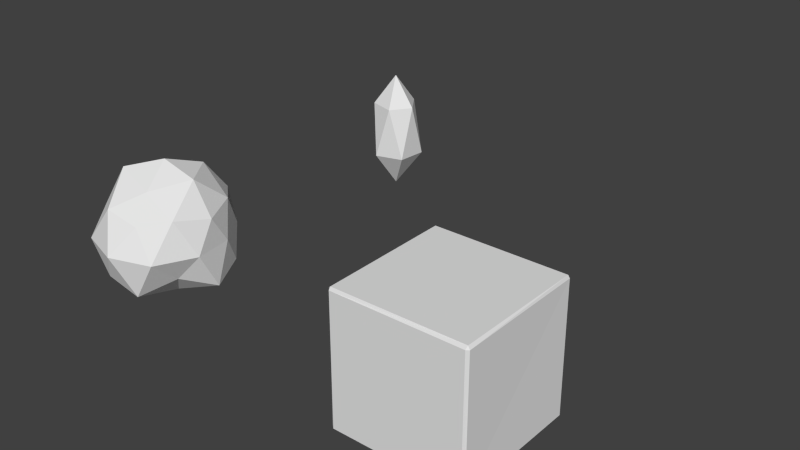 # Source: asteroid_chunk.blend  (saved by Blender 2.76.0; exported with 4.5.12 LTS)
import bpy
from mathutils import Matrix  # noqa: F401  (used for matrix-valued properties, if any)

bpy.ops.wm.read_factory_settings(use_empty=True)
scene = bpy.context.scene
scene.name = 'Scene'

# ---- collections
col_collection_1 = bpy.data.collections.new('Collection 1'); scene.collection.children.link(col_collection_1)

# ---- world
world_world = bpy.data.worlds.new('World'); scene.world = world_world
world_world.color = (0.05088, 0.05088, 0.05088)
world_world.use_sun_shadow = False
world_world.sun_shadow_jitter_overblur = 0.0
world_world.cycles.sampling_method = 'MANUAL'
world_world.cycles.sample_map_resolution = 256

# ---- meshes
me_cube = bpy.data.meshes.new('Cube')
me_cube.from_pydata([(-0.9476, -1.006, -0.9654), (-1.002, -0.96, -0.9652), (-0.963, -0.9627, -1.001), (-0.9547, -0.998, 0.9534), (-0.9499, -0.9753, 0.9963), (-0.9787, -0.962, 0.9736), (-0.9645, 1.013, -0.9807), (-0.9595, 0.948, -0.9938), (-1.003, 0.9559, -0.9656), (-0.9666, 0.9584, 0.9986), (-0.9528, 0.9856, 0.948), (-0.9989, 0.9622, 0.9608), (0.9608, -0.9987, -0.9675), (0.9616, -0.9671, -0.9919), (0.992, -0.9593, -0.9659), (0.9626, -0.9524, 0.9993), (0.9643, -1.002, 0.9673), (1.001, -0.9694, 0.9639), (1.001, 0.9596, -0.9631), (0.9447, 0.9557, -1.01), (0.9627, 1.003, -0.9649), (0.9654, 0.9607, 0.9975), (0.9845, 0.9711, 0.9536), (0.954, 0.9836, 0.9767)], [], [(2, 7, 19, 13), (22, 17, 14, 18), (15, 21, 9, 4), (16, 3, 0, 12), (10, 23, 20, 6), (0, 1, 2), (3, 4, 5), (6, 7, 8), (9, 10, 11), (12, 13, 14), (15, 16, 17), (18, 19, 20), (21, 22, 23), (0, 3, 5, 1), (4, 9, 11, 5), (10, 6, 8, 11), (7, 2, 1, 8), (9, 21, 23, 10), (22, 18, 20, 23), (19, 7, 6, 20), (21, 15, 17, 22), (16, 12, 14, 17), (13, 19, 18, 14), (15, 4, 3, 16), (2, 13, 12, 0), (5, 11, 8, 1)])
me_cube.use_remesh_preserve_volume = False
me_cube.use_remesh_preserve_attributes = False
me_cube.use_mirror_vertex_groups = False
me_cube.update()
me_icosphere = bpy.data.meshes.new('Icosphere')
me_icosphere.from_pydata([(0.0, 0.0, -0.9558), (0.6329, -0.4598, -0.3911), (-0.2994, -0.9213, -0.4844), (-0.8434, 0.0, -0.4217), (-0.3068, 0.9442, -0.4964), (0.7323, 0.532, -0.4526), (0.258, -0.7939, 0.4174), (-0.7086, -0.5148, 0.4379), (-0.7769, 0.5644, 0.4802), (0.2799, 0.8613, 0.4528), (0.9013, 0.0, 0.4506), (0.0, 0.0, 1.099), (-0.181, -0.5571, -0.9478), (0.3671, -0.2667, -0.7341), (0.3003, -0.9242, -0.6006), (0.9455, 0.0, -0.5844), (0.4345, 0.3157, -0.869), (-0.4792, 0.0, -0.7754), (-0.7657, -0.5563, -0.5849), (-0.1755, 0.54, -0.9188), (-0.7673, 0.5575, -0.5862), (0.2461, 0.7575, -0.4922), (0.9492, -0.3084, 0.0), (0.8697, 0.2826, 0.0), (0.0, -1.122, 0.0), (0.6574, -0.9049, 0.0), (-0.865, -0.2811, 0.0), (-0.6594, -0.9076, 0.0), (-0.6715, 0.9242, 0.0), (-1.043, 0.3388, 0.0), (0.5501, 0.7571, 0.0), (0.0, 0.8894, 0.0), (0.7258, -0.5274, 0.5545), (-0.2712, -0.8346, 0.5423), (-0.846, 0.0, 0.5229), (-0.2957, 0.9099, 0.5913), (0.6873, 0.4993, 0.525), (0.1527, -0.4699, 0.7994), (0.5887, 0.0, 0.9525), (-0.4812, -0.3496, 0.9624), (-0.3995, 0.2902, 0.799), (0.175, 0.5385, 0.9162)], [], [(0, 13, 12), (1, 13, 15), (0, 12, 17), (0, 17, 19), (0, 19, 16), (1, 15, 22), (2, 14, 24), (3, 18, 26), (4, 20, 28), (5, 21, 30), (1, 22, 25), (2, 24, 27), (3, 26, 29), (4, 28, 31), (5, 30, 23), (6, 32, 37), (7, 33, 39), (8, 34, 40), (9, 35, 41), (10, 36, 38), (38, 41, 11), (38, 36, 41), (36, 9, 41), (41, 40, 11), (41, 35, 40), (35, 8, 40), (40, 39, 11), (40, 34, 39), (34, 7, 39), (39, 37, 11), (39, 33, 37), (33, 6, 37), (37, 38, 11), (37, 32, 38), (32, 10, 38), (23, 36, 10), (23, 30, 36), (30, 9, 36), (31, 35, 9), (31, 28, 35), (28, 8, 35), (29, 34, 8), (29, 26, 34), (26, 7, 34), (27, 33, 7), (27, 24, 33), (24, 6, 33), (25, 32, 6), (25, 22, 32), (22, 10, 32), (30, 31, 9), (30, 21, 31), (21, 4, 31), (28, 29, 8), (28, 20, 29), (20, 3, 29), (26, 27, 7), (26, 18, 27), (18, 2, 27), (24, 25, 6), (24, 14, 25), (14, 1, 25), (22, 23, 10), (22, 15, 23), (15, 5, 23), (16, 21, 5), (16, 19, 21), (19, 4, 21), (19, 20, 4), (19, 17, 20), (17, 3, 20), (17, 18, 3), (17, 12, 18), (12, 2, 18), (15, 16, 5), (15, 13, 16), (13, 0, 16), (12, 14, 2), (12, 13, 14), (13, 1, 14)])
me_icosphere.use_remesh_preserve_volume = False
me_icosphere.use_remesh_preserve_attributes = False
me_icosphere.use_mirror_vertex_groups = False
me_icosphere.update()
me_icosphere_001 = bpy.data.meshes.new('Icosphere.001')
me_icosphere_001.from_pydata([(-7.475e-08, 3.674e-09, -1.031), (0.3357, -0.2439, -0.4408), (-0.1255, -0.3864, -0.4383), (-0.4273, 3.674e-09, -0.4444), (-0.1271, 0.3911, -0.4397), (0.365, 0.2652, -0.4514), (0.09817, -0.3021, 0.4337), (-0.3, -0.218, 0.4526), (-0.3235, 0.2351, 0.4629), (0.1147, 0.3532, 0.4527), (0.364, 2.992e-09, 0.4501), (0.0, 2.992e-09, 0.963)], [], [(0, 1, 2), (1, 0, 5), (0, 2, 3), (0, 3, 4), (0, 4, 5), (1, 5, 10), (2, 1, 6), (3, 2, 7), (4, 3, 8), (5, 4, 9), (1, 10, 6), (2, 6, 7), (3, 7, 8), (4, 8, 9), (5, 9, 10), (6, 10, 11), (7, 6, 11), (8, 7, 11), (9, 8, 11), (10, 9, 11)])
me_icosphere_001.use_remesh_preserve_volume = False
me_icosphere_001.use_remesh_preserve_attributes = False
me_icosphere_001.use_mirror_vertex_groups = False
me_icosphere_001.update()

# ---- objects
ob_bismuth_med = bpy.data.objects.new('bismuth_med', me_cube)
ob_rock_med = bpy.data.objects.new('rock_med', me_icosphere)
ob_mineralnode = bpy.data.objects.new('mineralnode', me_icosphere_001)

# ---- transforms, parenting, visibility, modifiers, constraints
ob_bismuth_med.location = (5.0, 0.0, 0.0)
ob_bismuth_med.lineart.crease_threshold = 0.0
ob_rock_med.location = (0.0, 0.0, 0.0)
ob_rock_med.lineart.crease_threshold = 0.0
ob_mineralnode.location = (0.0, 5.0, 0.0)
ob_mineralnode.lineart.crease_threshold = 0.0

# ---- collection membership
col_collection_1.objects.link(ob_bismuth_med)
col_collection_1.objects.link(ob_rock_med)
col_collection_1.objects.link(ob_mineralnode)

# ---- scene / render settings (as saved in the file)
scene.frame_start = 1; scene.frame_end = 250; scene.frame_set(1)
scene.render.engine = 'BLENDER_EEVEE_NEXT'
scene.render.resolution_percentage = 50
scene.render.dither_intensity = 0.0
scene.cycles.use_denoising = False
scene.cycles.samples = 10
scene.cycles.sampling_pattern = 'TABULATED_SOBOL'
scene.cycles.light_sampling_threshold = 0.0
scene.cycles.use_adaptive_sampling = False
scene.cycles.use_light_tree = False
scene.cycles.blur_glossy = 0.0
scene.cycles.pixel_filter_type = 'GAUSSIAN'
scene.cycles.sample_clamp_indirect = 0.0
scene.view_settings.view_transform = 'Standard'
bpy.context.view_layer.update()

# ---- added for rendering (the .blend has no active camera and no usable light): camera, sun
cam_auto = bpy.data.cameras.new('AutoCamera')
cam_auto.lens = 50.0
cam_auto.sensor_width = 36.0
cam_auto.clip_end = 1000.0
ob_auto_camera = bpy.data.objects.new('AutoCamera', cam_auto)
scene.collection.objects.link(ob_auto_camera)
ob_auto_camera.location = (11.5714, -8.77625, 7.30791)
ob_auto_camera.rotation_euler = (1.09748, -7.21219e-08, 0.694738)
scene.camera = ob_auto_camera
light_auto_sun = bpy.data.lights.new('AutoSun', 'SUN')
light_auto_sun.energy = 3.0
light_auto_sun.angle = 0.0523599
ob_auto_sun = bpy.data.objects.new('AutoSun', light_auto_sun)
scene.collection.objects.link(ob_auto_sun)
ob_auto_sun.rotation_euler = (0.872665, 0.174533, 0.523599)
bpy.context.view_layer.update()
